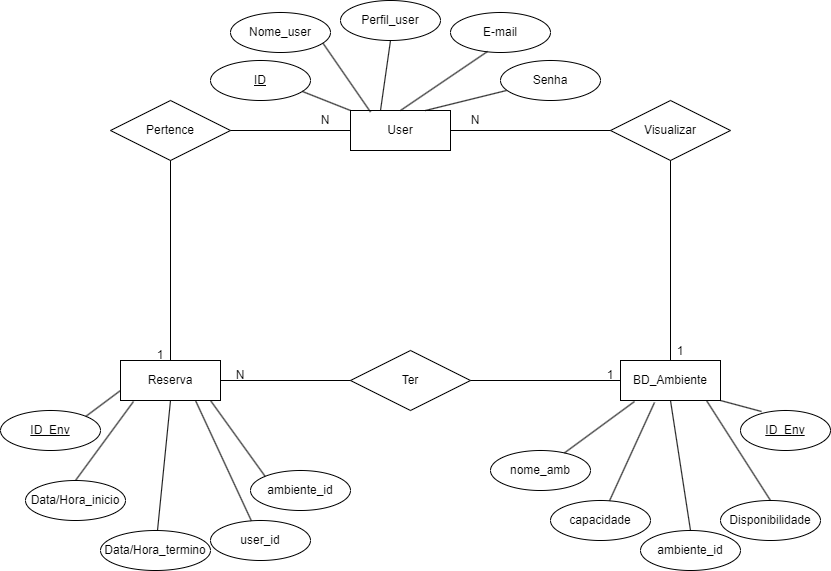

The diagram above was exported from draw.io. Its source (the exported page's mxGraphModel, read from the mxfile embedded in the PNG):
<mxGraphModel dx="1434" dy="782" grid="1" gridSize="10" guides="1" tooltips="1" connect="1" arrows="1" fold="1" page="1" pageScale="1" pageWidth="850" pageHeight="1100" math="0" shadow="0" extFonts="Permanent Marker^https://fonts.googleapis.com/css?family=Permanent+Marker">
  <root>
    <mxCell id="0" />
    <mxCell id="1" parent="0" />
    <mxCell id="b7NfRvLso6NFh9p8RZsp-1" value="User" style="whiteSpace=wrap;html=1;align=center;" parent="1" vertex="1">
      <mxGeometry x="360" y="130" width="100" height="40" as="geometry" />
    </mxCell>
    <mxCell id="b7NfRvLso6NFh9p8RZsp-6" value="Visualizar" style="shape=rhombus;perimeter=rhombusPerimeter;whiteSpace=wrap;html=1;align=center;" parent="1" vertex="1">
      <mxGeometry x="620" y="120" width="120" height="60" as="geometry" />
    </mxCell>
    <mxCell id="b7NfRvLso6NFh9p8RZsp-12" value="BD_Ambiente" style="whiteSpace=wrap;html=1;align=center;" parent="1" vertex="1">
      <mxGeometry x="630" y="380" width="100" height="40" as="geometry" />
    </mxCell>
    <mxCell id="b7NfRvLso6NFh9p8RZsp-13" value="Reserva" style="whiteSpace=wrap;html=1;align=center;" parent="1" vertex="1">
      <mxGeometry x="130" y="380" width="100" height="40" as="geometry" />
    </mxCell>
    <mxCell id="b7NfRvLso6NFh9p8RZsp-18" value="Senha" style="ellipse;whiteSpace=wrap;html=1;align=center;" parent="1" vertex="1">
      <mxGeometry x="510" y="80" width="100" height="40" as="geometry" />
    </mxCell>
    <mxCell id="b7NfRvLso6NFh9p8RZsp-19" value="E-mail" style="ellipse;whiteSpace=wrap;html=1;align=center;" parent="1" vertex="1">
      <mxGeometry x="460" y="32" width="100" height="40" as="geometry" />
    </mxCell>
    <mxCell id="b7NfRvLso6NFh9p8RZsp-22" value="" style="endArrow=none;html=1;rounded=0;exitX=0.37;exitY=0.975;exitDx=0;exitDy=0;exitPerimeter=0;entryX=0.5;entryY=0;entryDx=0;entryDy=0;" parent="1" source="b7NfRvLso6NFh9p8RZsp-19" target="b7NfRvLso6NFh9p8RZsp-1" edge="1">
      <mxGeometry relative="1" as="geometry">
        <mxPoint x="340" y="400" as="sourcePoint" />
        <mxPoint x="500" y="400" as="targetPoint" />
      </mxGeometry>
    </mxCell>
    <mxCell id="b7NfRvLso6NFh9p8RZsp-23" value="" style="endArrow=none;html=1;rounded=0;entryX=0.75;entryY=0;entryDx=0;entryDy=0;exitX=0.06;exitY=0.75;exitDx=0;exitDy=0;exitPerimeter=0;" parent="1" source="b7NfRvLso6NFh9p8RZsp-18" target="b7NfRvLso6NFh9p8RZsp-1" edge="1">
      <mxGeometry relative="1" as="geometry">
        <mxPoint x="350" y="90" as="sourcePoint" />
        <mxPoint x="500" y="400" as="targetPoint" />
      </mxGeometry>
    </mxCell>
    <mxCell id="b7NfRvLso6NFh9p8RZsp-25" value="" style="endArrow=none;html=1;rounded=0;exitX=0.5;exitY=1;exitDx=0;exitDy=0;entryX=0.5;entryY=0;entryDx=0;entryDy=0;" parent="1" source="b7NfRvLso6NFh9p8RZsp-6" target="b7NfRvLso6NFh9p8RZsp-12" edge="1">
      <mxGeometry relative="1" as="geometry">
        <mxPoint x="610" y="230" as="sourcePoint" />
        <mxPoint x="630" y="270" as="targetPoint" />
      </mxGeometry>
    </mxCell>
    <mxCell id="b7NfRvLso6NFh9p8RZsp-27" value="" style="endArrow=none;html=1;rounded=0;entryX=0;entryY=0.5;entryDx=0;entryDy=0;exitX=1;exitY=0.5;exitDx=0;exitDy=0;" parent="1" source="b7NfRvLso6NFh9p8RZsp-1" target="b7NfRvLso6NFh9p8RZsp-6" edge="1">
      <mxGeometry relative="1" as="geometry">
        <mxPoint x="390" y="150" as="sourcePoint" />
        <mxPoint x="530" y="150" as="targetPoint" />
        <Array as="points" />
      </mxGeometry>
    </mxCell>
    <mxCell id="b7NfRvLso6NFh9p8RZsp-28" value="N" style="text;html=1;strokeColor=none;fillColor=none;align=center;verticalAlign=middle;whiteSpace=wrap;rounded=0;" parent="1" vertex="1">
      <mxGeometry x="460" y="130" width="50" height="20" as="geometry" />
    </mxCell>
    <mxCell id="b7NfRvLso6NFh9p8RZsp-30" value="1" style="text;html=1;strokeColor=none;fillColor=none;align=center;verticalAlign=middle;whiteSpace=wrap;rounded=0;" parent="1" vertex="1">
      <mxGeometry x="670" y="361" width="40" height="20" as="geometry" />
    </mxCell>
    <mxCell id="b7NfRvLso6NFh9p8RZsp-34" value="" style="endArrow=none;html=1;rounded=0;exitX=1;exitY=1;exitDx=0;exitDy=0;" parent="1" source="b7NfRvLso6NFh9p8RZsp-12" edge="1">
      <mxGeometry relative="1" as="geometry">
        <mxPoint x="340" y="400" as="sourcePoint" />
        <mxPoint x="771" y="431" as="targetPoint" />
      </mxGeometry>
    </mxCell>
    <mxCell id="b7NfRvLso6NFh9p8RZsp-35" value="Disponibilidade" style="ellipse;whiteSpace=wrap;html=1;align=center;" parent="1" vertex="1">
      <mxGeometry x="730" y="520" width="100" height="40" as="geometry" />
    </mxCell>
    <mxCell id="b7NfRvLso6NFh9p8RZsp-36" value="ID_Env" style="ellipse;whiteSpace=wrap;html=1;align=center;fontStyle=4;" parent="1" vertex="1">
      <mxGeometry x="10" y="430" width="100" height="40" as="geometry" />
    </mxCell>
    <mxCell id="b7NfRvLso6NFh9p8RZsp-37" value="" style="endArrow=none;html=1;rounded=0;exitX=1;exitY=0;exitDx=0;exitDy=0;entryX=0;entryY=0.75;entryDx=0;entryDy=0;" parent="1" source="b7NfRvLso6NFh9p8RZsp-36" target="b7NfRvLso6NFh9p8RZsp-13" edge="1">
      <mxGeometry relative="1" as="geometry">
        <mxPoint x="340" y="400" as="sourcePoint" />
        <mxPoint x="500" y="400" as="targetPoint" />
        <Array as="points" />
      </mxGeometry>
    </mxCell>
    <mxCell id="b7NfRvLso6NFh9p8RZsp-38" value="" style="endArrow=none;html=1;rounded=0;entryX=0.5;entryY=0;entryDx=0;entryDy=0;exitX=0.86;exitY=1;exitDx=0;exitDy=0;exitPerimeter=0;" parent="1" source="b7NfRvLso6NFh9p8RZsp-12" target="b7NfRvLso6NFh9p8RZsp-35" edge="1">
      <mxGeometry relative="1" as="geometry">
        <mxPoint x="696" y="403" as="sourcePoint" />
        <mxPoint x="500" y="400" as="targetPoint" />
      </mxGeometry>
    </mxCell>
    <mxCell id="b7NfRvLso6NFh9p8RZsp-40" value="capacidade" style="ellipse;whiteSpace=wrap;html=1;align=center;" parent="1" vertex="1">
      <mxGeometry x="560" y="520" width="100" height="40" as="geometry" />
    </mxCell>
    <mxCell id="b7NfRvLso6NFh9p8RZsp-41" value="" style="endArrow=none;html=1;rounded=0;exitX=0.34;exitY=1.05;exitDx=0;exitDy=0;exitPerimeter=0;" parent="1" source="b7NfRvLso6NFh9p8RZsp-12" target="b7NfRvLso6NFh9p8RZsp-40" edge="1">
      <mxGeometry relative="1" as="geometry">
        <mxPoint x="640" y="430" as="sourcePoint" />
        <mxPoint x="500" y="400" as="targetPoint" />
      </mxGeometry>
    </mxCell>
    <mxCell id="b7NfRvLso6NFh9p8RZsp-47" value="ID_Env" style="ellipse;whiteSpace=wrap;html=1;align=center;fontStyle=4;" parent="1" vertex="1">
      <mxGeometry x="750" y="430" width="90" height="40" as="geometry" />
    </mxCell>
    <mxCell id="b7NfRvLso6NFh9p8RZsp-49" value="" style="endArrow=none;html=1;rounded=0;entryX=1;entryY=0.25;entryDx=0;entryDy=0;exitX=0.92;exitY=0.75;exitDx=0;exitDy=0;exitPerimeter=0;" parent="1" source="8Md3EQ9geakFjFfVcRaj-6" edge="1">
      <mxGeometry relative="1" as="geometry">
        <mxPoint x="312" y="71" as="sourcePoint" />
        <mxPoint x="380" y="131.5" as="targetPoint" />
      </mxGeometry>
    </mxCell>
    <mxCell id="b7NfRvLso6NFh9p8RZsp-50" value="ambiente_id" style="ellipse;whiteSpace=wrap;html=1;align=center;" parent="1" vertex="1">
      <mxGeometry x="650" y="550" width="100" height="40" as="geometry" />
    </mxCell>
    <mxCell id="b7NfRvLso6NFh9p8RZsp-52" value="" style="endArrow=none;html=1;rounded=0;exitX=0.5;exitY=1;exitDx=0;exitDy=0;entryX=0.5;entryY=0;entryDx=0;entryDy=0;" parent="1" source="b7NfRvLso6NFh9p8RZsp-12" target="b7NfRvLso6NFh9p8RZsp-50" edge="1">
      <mxGeometry relative="1" as="geometry">
        <mxPoint x="340" y="300" as="sourcePoint" />
        <mxPoint x="500" y="300" as="targetPoint" />
      </mxGeometry>
    </mxCell>
    <mxCell id="KthTZdEx_EnUSdv5ajsk-1" value="Pertence" style="shape=rhombus;perimeter=rhombusPerimeter;whiteSpace=wrap;html=1;align=center;" parent="1" vertex="1">
      <mxGeometry x="120" y="120" width="120" height="60" as="geometry" />
    </mxCell>
    <mxCell id="KthTZdEx_EnUSdv5ajsk-3" value="nome_amb" style="ellipse;whiteSpace=wrap;html=1;align=center;" parent="1" vertex="1">
      <mxGeometry x="500" y="470" width="100" height="40" as="geometry" />
    </mxCell>
    <mxCell id="KthTZdEx_EnUSdv5ajsk-4" value="" style="endArrow=none;html=1;rounded=0;exitX=0.14;exitY=1.025;exitDx=0;exitDy=0;exitPerimeter=0;" parent="1" source="b7NfRvLso6NFh9p8RZsp-12" target="KthTZdEx_EnUSdv5ajsk-3" edge="1">
      <mxGeometry relative="1" as="geometry">
        <mxPoint x="340" y="400" as="sourcePoint" />
        <mxPoint x="500" y="400" as="targetPoint" />
      </mxGeometry>
    </mxCell>
    <mxCell id="KthTZdEx_EnUSdv5ajsk-5" value="Data/Hora_inicio" style="ellipse;whiteSpace=wrap;html=1;align=center;" parent="1" vertex="1">
      <mxGeometry x="35" y="500" width="100" height="40" as="geometry" />
    </mxCell>
    <mxCell id="KthTZdEx_EnUSdv5ajsk-6" value="Data/Hora_termino" style="ellipse;whiteSpace=wrap;html=1;align=center;" parent="1" vertex="1">
      <mxGeometry x="110" y="550" width="110" height="40" as="geometry" />
    </mxCell>
    <mxCell id="KthTZdEx_EnUSdv5ajsk-7" value="user_id" style="ellipse;whiteSpace=wrap;html=1;align=center;" parent="1" vertex="1">
      <mxGeometry x="220" y="540" width="100" height="40" as="geometry" />
    </mxCell>
    <mxCell id="KthTZdEx_EnUSdv5ajsk-10" value="ambiente_id&lt;br&gt;" style="ellipse;whiteSpace=wrap;html=1;align=center;" parent="1" vertex="1">
      <mxGeometry x="260" y="490" width="100" height="40" as="geometry" />
    </mxCell>
    <mxCell id="KthTZdEx_EnUSdv5ajsk-11" value="" style="endArrow=none;html=1;rounded=0;entryX=0;entryY=0;entryDx=0;entryDy=0;" parent="1" target="KthTZdEx_EnUSdv5ajsk-10" edge="1">
      <mxGeometry relative="1" as="geometry">
        <mxPoint x="220" y="420" as="sourcePoint" />
        <mxPoint x="500" y="400" as="targetPoint" />
      </mxGeometry>
    </mxCell>
    <mxCell id="KthTZdEx_EnUSdv5ajsk-12" value="" style="endArrow=none;html=1;rounded=0;exitX=0.75;exitY=1;exitDx=0;exitDy=0;" parent="1" source="b7NfRvLso6NFh9p8RZsp-13" target="KthTZdEx_EnUSdv5ajsk-7" edge="1">
      <mxGeometry relative="1" as="geometry">
        <mxPoint x="340" y="400" as="sourcePoint" />
        <mxPoint x="260" y="440" as="targetPoint" />
        <Array as="points" />
      </mxGeometry>
    </mxCell>
    <mxCell id="KthTZdEx_EnUSdv5ajsk-14" value="" style="endArrow=none;html=1;rounded=0;entryX=0.5;entryY=0;entryDx=0;entryDy=0;exitX=0.13;exitY=1.025;exitDx=0;exitDy=0;exitPerimeter=0;" parent="1" source="b7NfRvLso6NFh9p8RZsp-13" target="KthTZdEx_EnUSdv5ajsk-5" edge="1">
      <mxGeometry relative="1" as="geometry">
        <mxPoint x="137" y="426" as="sourcePoint" />
        <mxPoint x="500" y="400" as="targetPoint" />
      </mxGeometry>
    </mxCell>
    <mxCell id="KthTZdEx_EnUSdv5ajsk-15" value="" style="endArrow=none;html=1;rounded=0;exitX=0.5;exitY=1;exitDx=0;exitDy=0;" parent="1" source="b7NfRvLso6NFh9p8RZsp-13" target="KthTZdEx_EnUSdv5ajsk-6" edge="1">
      <mxGeometry relative="1" as="geometry">
        <mxPoint x="340" y="400" as="sourcePoint" />
        <mxPoint x="500" y="400" as="targetPoint" />
      </mxGeometry>
    </mxCell>
    <mxCell id="KthTZdEx_EnUSdv5ajsk-16" value="" style="endArrow=none;html=1;rounded=0;exitX=0.5;exitY=1;exitDx=0;exitDy=0;entryX=0.5;entryY=0;entryDx=0;entryDy=0;" parent="1" source="KthTZdEx_EnUSdv5ajsk-1" target="b7NfRvLso6NFh9p8RZsp-13" edge="1">
      <mxGeometry relative="1" as="geometry">
        <mxPoint x="340" y="400" as="sourcePoint" />
        <mxPoint x="500" y="400" as="targetPoint" />
      </mxGeometry>
    </mxCell>
    <mxCell id="KthTZdEx_EnUSdv5ajsk-17" value="" style="endArrow=none;html=1;rounded=0;exitX=1;exitY=0.5;exitDx=0;exitDy=0;entryX=0;entryY=0.5;entryDx=0;entryDy=0;" parent="1" source="KthTZdEx_EnUSdv5ajsk-1" target="b7NfRvLso6NFh9p8RZsp-1" edge="1">
      <mxGeometry relative="1" as="geometry">
        <mxPoint x="340" y="400" as="sourcePoint" />
        <mxPoint x="500" y="400" as="targetPoint" />
      </mxGeometry>
    </mxCell>
    <mxCell id="N3eIGZCSZeiWB5pTvbkG-1" value="N" style="text;html=1;strokeColor=none;fillColor=none;align=center;verticalAlign=middle;whiteSpace=wrap;rounded=0;" parent="1" vertex="1">
      <mxGeometry x="310" y="130" width="50" height="20" as="geometry" />
    </mxCell>
    <mxCell id="N3eIGZCSZeiWB5pTvbkG-2" value="1" style="text;html=1;strokeColor=none;fillColor=none;align=center;verticalAlign=middle;whiteSpace=wrap;rounded=0;" parent="1" vertex="1">
      <mxGeometry x="140" y="360" width="60" height="30" as="geometry" />
    </mxCell>
    <mxCell id="N3eIGZCSZeiWB5pTvbkG-3" value="Ter" style="shape=rhombus;perimeter=rhombusPerimeter;whiteSpace=wrap;html=1;align=center;" parent="1" vertex="1">
      <mxGeometry x="360" y="370" width="120" height="60" as="geometry" />
    </mxCell>
    <mxCell id="N3eIGZCSZeiWB5pTvbkG-4" value="1" style="text;html=1;strokeColor=none;fillColor=none;align=center;verticalAlign=middle;whiteSpace=wrap;rounded=0;" parent="1" vertex="1">
      <mxGeometry x="590" y="380" width="60" height="30" as="geometry" />
    </mxCell>
    <mxCell id="N3eIGZCSZeiWB5pTvbkG-5" value="N" style="text;html=1;strokeColor=none;fillColor=none;align=center;verticalAlign=middle;whiteSpace=wrap;rounded=0;" parent="1" vertex="1">
      <mxGeometry x="220" y="380" width="60" height="30" as="geometry" />
    </mxCell>
    <mxCell id="N3eIGZCSZeiWB5pTvbkG-6" value="" style="endArrow=none;html=1;rounded=0;entryX=0;entryY=0.5;entryDx=0;entryDy=0;" parent="1" target="N3eIGZCSZeiWB5pTvbkG-3" edge="1">
      <mxGeometry relative="1" as="geometry">
        <mxPoint x="230" y="400" as="sourcePoint" />
        <mxPoint x="360" y="403" as="targetPoint" />
      </mxGeometry>
    </mxCell>
    <mxCell id="N3eIGZCSZeiWB5pTvbkG-7" value="" style="endArrow=none;html=1;rounded=0;exitX=1;exitY=0.5;exitDx=0;exitDy=0;" parent="1" source="N3eIGZCSZeiWB5pTvbkG-3" edge="1">
      <mxGeometry relative="1" as="geometry">
        <mxPoint x="340" y="400" as="sourcePoint" />
        <mxPoint x="630" y="400" as="targetPoint" />
      </mxGeometry>
    </mxCell>
    <mxCell id="8Md3EQ9geakFjFfVcRaj-1" value="ID" style="ellipse;whiteSpace=wrap;html=1;align=center;fontStyle=4;" vertex="1" parent="1">
      <mxGeometry x="220" y="80" width="100" height="40" as="geometry" />
    </mxCell>
    <mxCell id="8Md3EQ9geakFjFfVcRaj-2" value="" style="endArrow=none;html=1;rounded=0;exitX=0.92;exitY=0.775;exitDx=0;exitDy=0;exitPerimeter=0;" edge="1" parent="1" source="8Md3EQ9geakFjFfVcRaj-1">
      <mxGeometry relative="1" as="geometry">
        <mxPoint x="360" y="110" as="sourcePoint" />
        <mxPoint x="360" y="130" as="targetPoint" />
      </mxGeometry>
    </mxCell>
    <mxCell id="8Md3EQ9geakFjFfVcRaj-3" value="Perfil_user" style="ellipse;whiteSpace=wrap;html=1;align=center;" vertex="1" parent="1">
      <mxGeometry x="350" y="20" width="100" height="40" as="geometry" />
    </mxCell>
    <mxCell id="8Md3EQ9geakFjFfVcRaj-4" value="" style="endArrow=none;html=1;rounded=0;exitX=0.5;exitY=1;exitDx=0;exitDy=0;" edge="1" parent="1" source="8Md3EQ9geakFjFfVcRaj-3">
      <mxGeometry relative="1" as="geometry">
        <mxPoint x="274" y="298" as="sourcePoint" />
        <mxPoint x="390" y="130" as="targetPoint" />
      </mxGeometry>
    </mxCell>
    <mxCell id="8Md3EQ9geakFjFfVcRaj-6" value="Nome_user" style="ellipse;whiteSpace=wrap;html=1;align=center;" vertex="1" parent="1">
      <mxGeometry x="240" y="32" width="100" height="40" as="geometry" />
    </mxCell>
  </root>
</mxGraphModel>